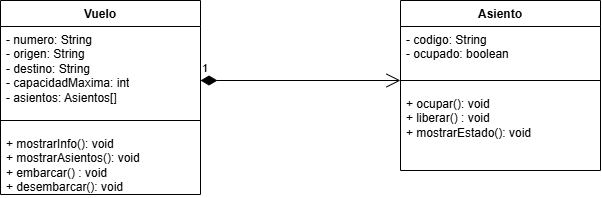

The diagram above was exported from draw.io. Its source (the exported page's mxGraphModel, read from the mxfile embedded in the PNG):
<mxGraphModel dx="1414" dy="743" grid="1" gridSize="10" guides="1" tooltips="1" connect="1" arrows="1" fold="1" page="1" pageScale="1" pageWidth="827" pageHeight="1169" math="0" shadow="0">
  <root>
    <mxCell id="0" />
    <mxCell id="1" parent="0" />
    <mxCell id="TKPybktf_hjmz_rTbU-j-1" parent="1" style="swimlane;fontStyle=1;align=center;verticalAlign=top;childLayout=stackLayout;horizontal=1;startSize=26;horizontalStack=0;resizeParent=1;resizeParentMax=0;resizeLast=0;collapsible=1;marginBottom=0;whiteSpace=wrap;html=1;" value="Vuelo" vertex="1">
      <mxGeometry height="194" width="200" x="120" y="220" as="geometry" />
    </mxCell>
    <mxCell id="TKPybktf_hjmz_rTbU-j-2" parent="TKPybktf_hjmz_rTbU-j-1" style="text;strokeColor=none;fillColor=none;align=left;verticalAlign=top;spacingLeft=4;spacingRight=4;overflow=hidden;rotatable=0;points=[[0,0.5],[1,0.5]];portConstraint=eastwest;whiteSpace=wrap;html=1;" value="- numero: String&lt;div&gt;- origen: String&lt;/div&gt;&lt;div&gt;- destino: String&lt;/div&gt;&lt;div&gt;- capacidadMaxima: int&lt;/div&gt;&lt;div&gt;- asientos: Asientos[]&lt;/div&gt;&lt;div&gt;&lt;div&gt;&lt;br&gt;&lt;/div&gt;&lt;/div&gt;" vertex="1">
      <mxGeometry height="84" width="200" y="26" as="geometry" />
    </mxCell>
    <mxCell id="TKPybktf_hjmz_rTbU-j-3" parent="TKPybktf_hjmz_rTbU-j-1" style="line;strokeWidth=1;fillColor=none;align=left;verticalAlign=middle;spacingTop=-1;spacingLeft=3;spacingRight=3;rotatable=0;labelPosition=right;points=[];portConstraint=eastwest;strokeColor=inherit;labelPerimeter=1;" value="" vertex="1">
      <mxGeometry height="20" width="200" y="110" as="geometry" />
    </mxCell>
    <mxCell id="TKPybktf_hjmz_rTbU-j-4" parent="TKPybktf_hjmz_rTbU-j-1" style="text;strokeColor=none;fillColor=none;align=left;verticalAlign=top;spacingLeft=4;spacingRight=4;overflow=hidden;rotatable=0;points=[[0,0.5],[1,0.5]];portConstraint=eastwest;whiteSpace=wrap;html=1;" value="+&amp;nbsp;mostrarInfo(): void&lt;div&gt;+&amp;nbsp;mostrarAsientos(): void&lt;br&gt;&lt;div&gt;+ embarcar() : void&lt;/div&gt;&lt;div&gt;+ desembarcar(): void&lt;/div&gt;&lt;/div&gt;" vertex="1">
      <mxGeometry height="64" width="200" y="130" as="geometry" />
    </mxCell>
    <mxCell id="TKPybktf_hjmz_rTbU-j-5" parent="1" style="swimlane;fontStyle=1;align=center;verticalAlign=top;childLayout=stackLayout;horizontal=1;startSize=26;horizontalStack=0;resizeParent=1;resizeParentMax=0;resizeLast=0;collapsible=1;marginBottom=0;whiteSpace=wrap;html=1;" value="Asiento" vertex="1">
      <mxGeometry height="170" width="200" x="520" y="220" as="geometry" />
    </mxCell>
    <mxCell id="TKPybktf_hjmz_rTbU-j-6" parent="TKPybktf_hjmz_rTbU-j-5" style="text;strokeColor=none;fillColor=none;align=left;verticalAlign=top;spacingLeft=4;spacingRight=4;overflow=hidden;rotatable=0;points=[[0,0.5],[1,0.5]];portConstraint=eastwest;whiteSpace=wrap;html=1;" value="- codigo: String&lt;div&gt;- ocupado: boolean&lt;/div&gt;&lt;div&gt;&lt;div&gt;&lt;br&gt;&lt;/div&gt;&lt;/div&gt;" vertex="1">
      <mxGeometry height="44" width="200" y="26" as="geometry" />
    </mxCell>
    <mxCell id="TKPybktf_hjmz_rTbU-j-7" parent="TKPybktf_hjmz_rTbU-j-5" style="line;strokeWidth=1;fillColor=none;align=left;verticalAlign=middle;spacingTop=-1;spacingLeft=3;spacingRight=3;rotatable=0;labelPosition=right;points=[];portConstraint=eastwest;strokeColor=inherit;labelPerimeter=1;" value="" vertex="1">
      <mxGeometry height="20" width="200" y="70" as="geometry" />
    </mxCell>
    <mxCell id="TKPybktf_hjmz_rTbU-j-8" parent="TKPybktf_hjmz_rTbU-j-5" style="text;strokeColor=none;fillColor=none;align=left;verticalAlign=top;spacingLeft=4;spacingRight=4;overflow=hidden;rotatable=0;points=[[0,0.5],[1,0.5]];portConstraint=eastwest;whiteSpace=wrap;html=1;" value="+ ocupar(): void&lt;div&gt;+ liberar() : void&lt;/div&gt;&lt;div&gt;+ mostrarEstado(): void&lt;/div&gt;" vertex="1">
      <mxGeometry height="80" width="200" y="90" as="geometry" />
    </mxCell>
    <mxCell id="TKPybktf_hjmz_rTbU-j-9" edge="1" parent="1" style="endArrow=open;html=1;endSize=12;startArrow=diamondThin;startSize=14;startFill=1;edgeStyle=orthogonalEdgeStyle;align=left;verticalAlign=bottom;rounded=0;defaultLabelBackgroundColor=page;" target="TKPybktf_hjmz_rTbU-j-7" value="1">
      <mxGeometry relative="1" x="-1" y="3" as="geometry">
        <mxPoint x="320" y="300" as="sourcePoint" />
        <mxPoint x="480" y="300" as="targetPoint" />
      </mxGeometry>
    </mxCell>
  </root>
</mxGraphModel>